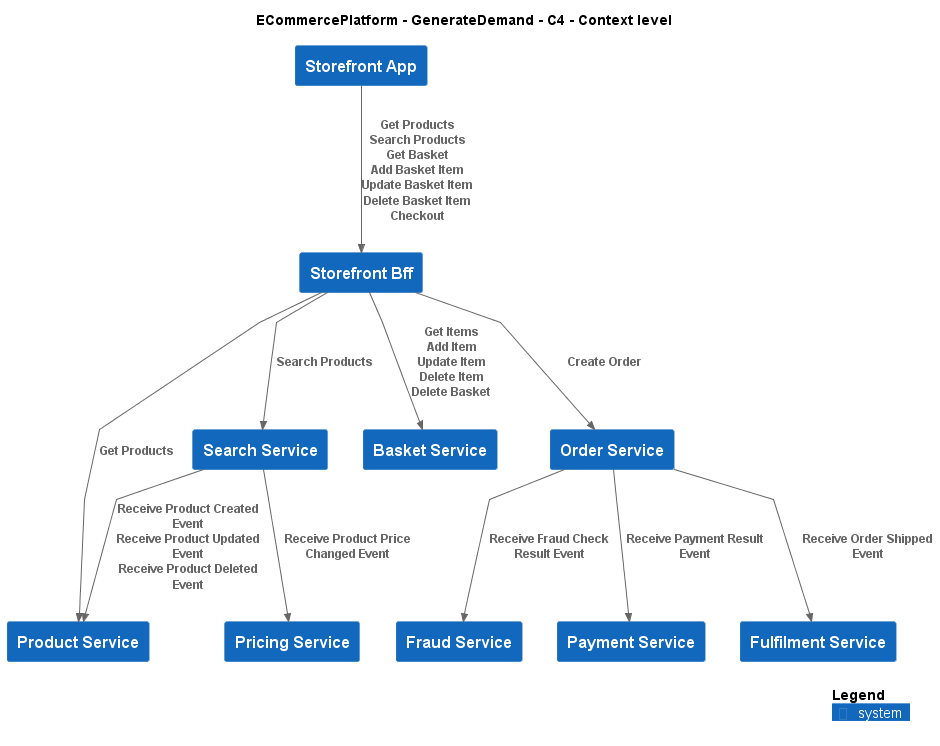

The diagram above was rendered by PlantUML. Its source (embedded in the PNG):
@startuml
!include ..\..\.c4s\C4_Context.puml

AddElementTag("c4interflow:lifecycle:new", $bgColor=green, $fontColor=#ffffff, $borderColor=green, $shadowing="False")
AddElementTag("c4interflow:lifecycle:changed", $bgColor=orange, $fontColor=#ffffff, $borderColor=orange, $shadowing="False")
AddElementTag("c4interflow:lifecycle:removed", $bgColor=red, $fontColor=#ffffff, $borderColor=red, $shadowing="False")

AddRelTag("c4interflow:lifecycle:new", $textColor=green, $lineColor=green)
AddRelTag("c4interflow:lifecycle:changed", $textColor=orange, $lineColor=orange)
AddRelTag("c4interflow:lifecycle:removed", $textColor=red, $lineColor=red)

SHOW_PERSON_PORTRAIT()
LAYOUT_TOP_DOWN()

skinparam linetype polyline

title ECommercePlatform - GenerateDemand - C4 - Context level

System(ECommercePlatform.GenerateDemand.Storefront.SoftwareSystems.StorefrontApp, "Storefront App", "")
System(ECommercePlatform.GenerateDemand.Storefront.SoftwareSystems.StorefrontBff, "Storefront Bff", "")
System(ECommercePlatform.CreateProduct.ProductInformationManagement.SoftwareSystems.ProductService, "Product Service", "")
System(ECommercePlatform.GenerateDemand.SearchAndBrowse.SoftwareSystems.SearchService, "Search Service", "")
System(ECommercePlatform.GenerateDemand.Basket.SoftwareSystems.BasketService, "Basket Service", "")
System(ECommercePlatform.GenerateDemand.OrderManagement.SoftwareSystems.OrderService, "Order Service", "")
System(ECommercePlatform.Deliver.FraudManagement.SoftwareSystems.FraudService, "Fraud Service", "")
System(ECommercePlatform.Deliver.Payments.SoftwareSystems.PaymentService, "Payment Service", "")
System(ECommercePlatform.Deliver.Fulfilment.SoftwareSystems.FulfilmentService, "Fulfilment Service", "")
System(ECommercePlatform.CreateProduct.PriceManagement.SoftwareSystems.PricingService, "Pricing Service", "")

Rel(ECommercePlatform.GenerateDemand.Storefront.SoftwareSystems.StorefrontApp, ECommercePlatform.GenerateDemand.Storefront.SoftwareSystems.StorefrontBff, "Get Products\nSearch Products\nGet Basket\nAdd Basket Item\nUpdate Basket Item\nDelete Basket Item\nCheckout")
Rel(ECommercePlatform.GenerateDemand.Storefront.SoftwareSystems.StorefrontBff, ECommercePlatform.CreateProduct.ProductInformationManagement.SoftwareSystems.ProductService, "Get Products")
Rel(ECommercePlatform.GenerateDemand.Storefront.SoftwareSystems.StorefrontBff, ECommercePlatform.GenerateDemand.SearchAndBrowse.SoftwareSystems.SearchService, "Search Products")
Rel(ECommercePlatform.GenerateDemand.Storefront.SoftwareSystems.StorefrontBff, ECommercePlatform.GenerateDemand.Basket.SoftwareSystems.BasketService, "Get Items\nAdd Item\nUpdate Item\nDelete Item\nDelete Basket")
Rel(ECommercePlatform.GenerateDemand.Storefront.SoftwareSystems.StorefrontBff, ECommercePlatform.GenerateDemand.OrderManagement.SoftwareSystems.OrderService, "Create Order")
Rel(ECommercePlatform.GenerateDemand.OrderManagement.SoftwareSystems.OrderService, ECommercePlatform.Deliver.FraudManagement.SoftwareSystems.FraudService, "Receive Fraud Check Result Event")
Rel(ECommercePlatform.GenerateDemand.OrderManagement.SoftwareSystems.OrderService, ECommercePlatform.Deliver.Payments.SoftwareSystems.PaymentService, "Receive Payment Result Event")
Rel(ECommercePlatform.GenerateDemand.OrderManagement.SoftwareSystems.OrderService, ECommercePlatform.Deliver.Fulfilment.SoftwareSystems.FulfilmentService, "Receive Order Shipped Event")
Rel(ECommercePlatform.GenerateDemand.SearchAndBrowse.SoftwareSystems.SearchService, ECommercePlatform.CreateProduct.PriceManagement.SoftwareSystems.PricingService, "Receive Product Price Changed Event")
Rel(ECommercePlatform.GenerateDemand.SearchAndBrowse.SoftwareSystems.SearchService, ECommercePlatform.CreateProduct.ProductInformationManagement.SoftwareSystems.ProductService, "Receive Product Created Event\nReceive Product Updated Event\nReceive Product Deleted Event")


SHOW_LEGEND()
@enduml